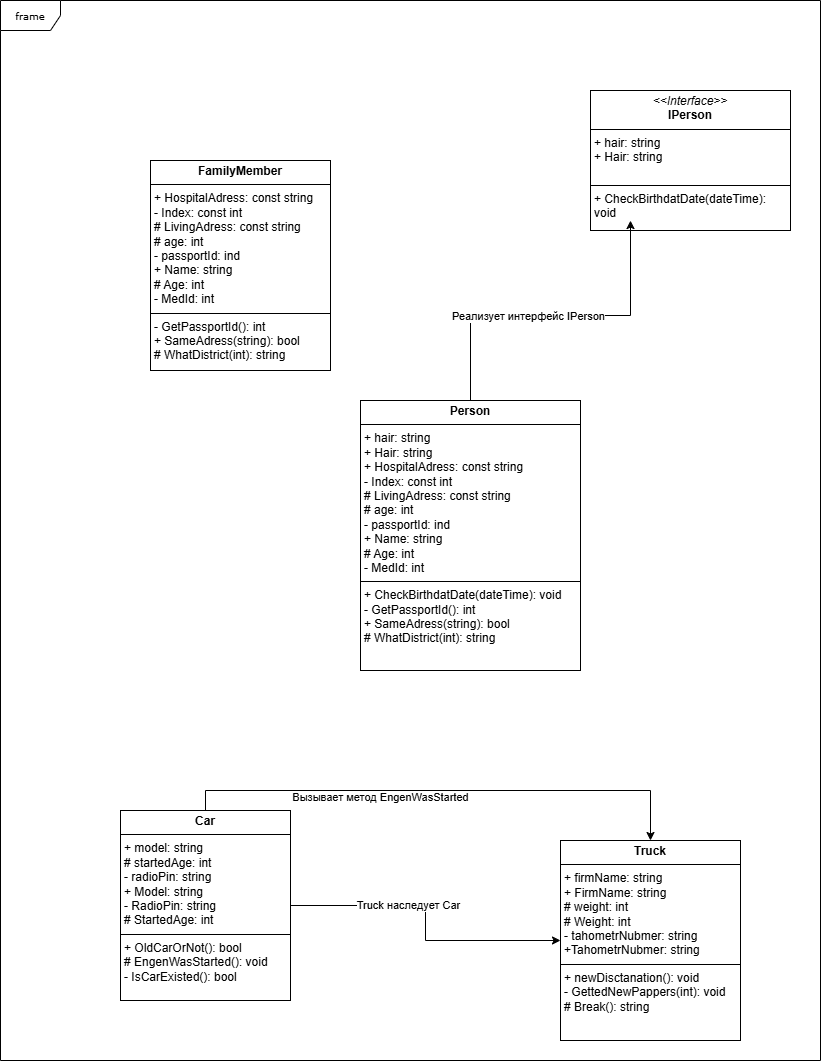

The diagram above was exported from draw.io. Its source (the exported page's mxGraphModel, read from the mxfile embedded in the PNG):
<mxGraphModel dx="1892" dy="567" grid="1" gridSize="10" guides="1" tooltips="1" connect="1" arrows="1" fold="1" page="1" pageScale="1" pageWidth="850" pageHeight="1100" background="none" math="0" shadow="0">
  <root>
    <mxCell id="0" />
    <mxCell id="1" parent="0" />
    <mxCell id="17acba5748e5396b-1" value="frame" style="shape=umlFrame;whiteSpace=wrap;html=1;rounded=0;shadow=0;comic=0;labelBackgroundColor=none;strokeWidth=1;fontFamily=Verdana;fontSize=10;align=center;" parent="1" vertex="1">
      <mxGeometry x="-10" y="30" width="820" height="1060" as="geometry" />
    </mxCell>
    <mxCell id="Qvum2uyugddtO9BH3RVW-1" value="&lt;p style=&quot;margin:0px;margin-top:4px;text-align:center;&quot;&gt;&lt;b&gt;FamilyMember&lt;/b&gt;&lt;br&gt;&lt;/p&gt;&lt;hr size=&quot;1&quot; style=&quot;border-style:solid;&quot;&gt;&lt;p style=&quot;margin:0px;margin-left:4px;&quot;&gt;+ HospitalAdress: const string&lt;/p&gt;&lt;p style=&quot;margin:0px;margin-left:4px;&quot;&gt;- Index: const int&lt;/p&gt;&lt;p style=&quot;margin:0px;margin-left:4px;&quot;&gt;#&amp;nbsp;LivingAdress: const string&lt;/p&gt;&lt;p style=&quot;margin:0px;margin-left:4px;&quot;&gt;# age: int&lt;/p&gt;&lt;p style=&quot;margin:0px;margin-left:4px;&quot;&gt;- passportId: ind&lt;/p&gt;&lt;p style=&quot;margin:0px;margin-left:4px;&quot;&gt;+ Name: string&lt;/p&gt;&lt;p style=&quot;margin:0px;margin-left:4px;&quot;&gt;# Age: int&lt;/p&gt;&lt;p style=&quot;margin:0px;margin-left:4px;&quot;&gt;- MedId: int&lt;/p&gt;&lt;hr size=&quot;1&quot; style=&quot;border-style:solid;&quot;&gt;&lt;p style=&quot;margin:0px;margin-left:4px;&quot;&gt;- GetPassportId(): int&lt;/p&gt;&lt;p style=&quot;margin:0px;margin-left:4px;&quot;&gt;+&amp;nbsp;SameAdress(string): bool&lt;/p&gt;&lt;p style=&quot;margin:0px;margin-left:4px;&quot;&gt;#&amp;nbsp;WhatDistrict(int): string&lt;/p&gt;" style="verticalAlign=top;align=left;overflow=fill;html=1;whiteSpace=wrap;" parent="1" vertex="1">
      <mxGeometry x="140" y="190" width="180" height="210" as="geometry" />
    </mxCell>
    <mxCell id="Qvum2uyugddtO9BH3RVW-3" value="&lt;p style=&quot;margin:0px;margin-top:4px;text-align:center;&quot;&gt;&lt;i&gt;&amp;lt;&amp;lt;Interface&amp;gt;&amp;gt;&lt;/i&gt;&lt;br&gt;&lt;b&gt;IPerson&lt;/b&gt;&lt;/p&gt;&lt;hr size=&quot;1&quot; style=&quot;border-style:solid;&quot;&gt;&lt;p style=&quot;margin:0px;margin-left:4px;&quot;&gt;+ hair: string&lt;br&gt;+ Hair: string&lt;/p&gt;&lt;p style=&quot;margin:0px;margin-left:4px;&quot;&gt;&lt;br&gt;&lt;/p&gt;&lt;hr size=&quot;1&quot; style=&quot;border-style:solid;&quot;&gt;&lt;p style=&quot;margin:0px;margin-left:4px;&quot;&gt;+ CheckBirthdatDate(dateTime): void&lt;br&gt;&lt;br&gt;&lt;/p&gt;" style="verticalAlign=top;align=left;overflow=fill;html=1;whiteSpace=wrap;" parent="1" vertex="1">
      <mxGeometry x="580" y="120" width="200" height="140" as="geometry" />
    </mxCell>
    <mxCell id="Qvum2uyugddtO9BH3RVW-4" value="&lt;p style=&quot;margin:0px;margin-top:4px;text-align:center;&quot;&gt;&lt;b&gt;Person&lt;/b&gt;&lt;/p&gt;&lt;hr size=&quot;1&quot; style=&quot;border-style:solid;&quot;&gt;&lt;p style=&quot;margin: 0px 0px 0px 4px;&quot;&gt;+ hair: string&lt;br&gt;+ Hair: string&lt;/p&gt;&lt;p style=&quot;margin: 0px 0px 0px 4px;&quot;&gt;+ HospitalAdress: const string&lt;/p&gt;&lt;p style=&quot;margin: 0px 0px 0px 4px;&quot;&gt;- Index: const int&lt;/p&gt;&lt;p style=&quot;margin: 0px 0px 0px 4px;&quot;&gt;#&amp;nbsp;LivingAdress: const string&lt;/p&gt;&lt;p style=&quot;margin: 0px 0px 0px 4px;&quot;&gt;# age: int&lt;/p&gt;&lt;p style=&quot;margin: 0px 0px 0px 4px;&quot;&gt;- passportId: ind&lt;/p&gt;&lt;p style=&quot;margin: 0px 0px 0px 4px;&quot;&gt;+ Name: string&lt;/p&gt;&lt;p style=&quot;margin: 0px 0px 0px 4px;&quot;&gt;# Age: int&lt;/p&gt;&lt;p style=&quot;margin: 0px 0px 0px 4px;&quot;&gt;- MedId: int&lt;/p&gt;&lt;hr size=&quot;1&quot; style=&quot;border-style:solid;&quot;&gt;&lt;p style=&quot;margin:0px;margin-left:4px;&quot;&gt;+ CheckBirthdatDate(dateTime): void&lt;br&gt;&lt;/p&gt;&lt;p style=&quot;margin: 0px 0px 0px 4px;&quot;&gt;- GetPassportId(): int&lt;/p&gt;&lt;p style=&quot;margin: 0px 0px 0px 4px;&quot;&gt;+&amp;nbsp;SameAdress(string): bool&lt;/p&gt;&lt;p style=&quot;margin: 0px 0px 0px 4px;&quot;&gt;#&amp;nbsp;WhatDistrict(int): string&lt;/p&gt;" style="verticalAlign=top;align=left;overflow=fill;html=1;whiteSpace=wrap;" parent="1" vertex="1">
      <mxGeometry x="350" y="430" width="220" height="270" as="geometry" />
    </mxCell>
    <mxCell id="Qvum2uyugddtO9BH3RVW-10" style="edgeStyle=orthogonalEdgeStyle;rounded=0;orthogonalLoop=1;jettySize=auto;html=1;exitX=0.5;exitY=0;exitDx=0;exitDy=0;entryX=0.2;entryY=0.929;entryDx=0;entryDy=0;entryPerimeter=0;" parent="1" source="Qvum2uyugddtO9BH3RVW-4" target="Qvum2uyugddtO9BH3RVW-3" edge="1">
      <mxGeometry relative="1" as="geometry" />
    </mxCell>
    <mxCell id="Qvum2uyugddtO9BH3RVW-12" value="Реализует интерфейс IPerson" style="edgeLabel;html=1;align=center;verticalAlign=middle;resizable=0;points=[];" parent="Qvum2uyugddtO9BH3RVW-10" vertex="1" connectable="0">
      <mxGeometry x="-0.1657" relative="1" as="geometry">
        <mxPoint as="offset" />
      </mxGeometry>
    </mxCell>
    <mxCell id="Qvum2uyugddtO9BH3RVW-15" style="edgeStyle=orthogonalEdgeStyle;rounded=0;orthogonalLoop=1;jettySize=auto;html=1;exitX=1;exitY=0.5;exitDx=0;exitDy=0;entryX=0;entryY=0.5;entryDx=0;entryDy=0;" parent="1" source="Qvum2uyugddtO9BH3RVW-13" target="Qvum2uyugddtO9BH3RVW-14" edge="1">
      <mxGeometry relative="1" as="geometry" />
    </mxCell>
    <mxCell id="Qvum2uyugddtO9BH3RVW-16" value="Truck наследует Car" style="edgeLabel;html=1;align=center;verticalAlign=middle;resizable=0;points=[];" parent="Qvum2uyugddtO9BH3RVW-15" vertex="1" connectable="0">
      <mxGeometry x="-0.2325" y="1" relative="1" as="geometry">
        <mxPoint as="offset" />
      </mxGeometry>
    </mxCell>
    <mxCell id="Qvum2uyugddtO9BH3RVW-17" style="edgeStyle=orthogonalEdgeStyle;rounded=0;orthogonalLoop=1;jettySize=auto;html=1;exitX=0.5;exitY=0;exitDx=0;exitDy=0;entryX=0.5;entryY=0;entryDx=0;entryDy=0;" parent="1" source="Qvum2uyugddtO9BH3RVW-13" target="Qvum2uyugddtO9BH3RVW-14" edge="1">
      <mxGeometry relative="1" as="geometry" />
    </mxCell>
    <mxCell id="Qvum2uyugddtO9BH3RVW-18" value="Вызывает метод EngenWasStarted" style="edgeLabel;html=1;align=center;verticalAlign=middle;resizable=0;points=[];" parent="Qvum2uyugddtO9BH3RVW-17" vertex="1" connectable="0">
      <mxGeometry x="-0.2471" y="-6" relative="1" as="geometry">
        <mxPoint as="offset" />
      </mxGeometry>
    </mxCell>
    <mxCell id="Qvum2uyugddtO9BH3RVW-13" value="&lt;p style=&quot;margin:0px;margin-top:4px;text-align:center;&quot;&gt;&lt;b&gt;Car&lt;/b&gt;&lt;/p&gt;&lt;hr size=&quot;1&quot; style=&quot;border-style:solid;&quot;&gt;&lt;p style=&quot;margin:0px;margin-left:4px;&quot;&gt;+ model: string&lt;/p&gt;&lt;p style=&quot;margin:0px;margin-left:4px;&quot;&gt;#&amp;nbsp;startedAge: int&lt;/p&gt;&lt;p style=&quot;margin:0px;margin-left:4px;&quot;&gt;-&amp;nbsp;radioPin: string&lt;/p&gt;&lt;p style=&quot;margin:0px;margin-left:4px;&quot;&gt;+ Model: string&lt;br&gt;&lt;/p&gt;&lt;p style=&quot;margin:0px;margin-left:4px;&quot;&gt;- RadioPin: string&lt;br&gt;&lt;/p&gt;&lt;p style=&quot;margin:0px;margin-left:4px;&quot;&gt;# StartedAge: int&lt;br&gt;&lt;/p&gt;&lt;hr size=&quot;1&quot; style=&quot;border-style:solid;&quot;&gt;&lt;p style=&quot;margin:0px;margin-left:4px;&quot;&gt;+ OldCarOrNot(): bool&lt;/p&gt;&lt;p style=&quot;margin:0px;margin-left:4px;&quot;&gt;#&amp;nbsp;EngenWasStarted(): void&lt;/p&gt;&lt;p style=&quot;margin:0px;margin-left:4px;&quot;&gt;-&amp;nbsp;IsCarExisted(): bool&lt;/p&gt;&lt;p style=&quot;margin:0px;margin-left:4px;&quot;&gt;&lt;br&gt;&lt;/p&gt;" style="verticalAlign=top;align=left;overflow=fill;html=1;whiteSpace=wrap;" parent="1" vertex="1">
      <mxGeometry x="110" y="840" width="170" height="190" as="geometry" />
    </mxCell>
    <mxCell id="Qvum2uyugddtO9BH3RVW-14" value="&lt;p style=&quot;margin:0px;margin-top:4px;text-align:center;&quot;&gt;&lt;b&gt;Truck&lt;/b&gt;&lt;/p&gt;&lt;hr size=&quot;1&quot; style=&quot;border-style:solid;&quot;&gt;&lt;p style=&quot;margin:0px;margin-left:4px;&quot;&gt;+ firmName: string&lt;/p&gt;&lt;p style=&quot;margin:0px;margin-left:4px;&quot;&gt;+ FirmName: string&lt;/p&gt;&lt;p style=&quot;margin:0px;margin-left:4px;&quot;&gt;# weight: int&lt;/p&gt;&lt;p style=&quot;margin:0px;margin-left:4px;&quot;&gt;# Weight: int&lt;/p&gt;&lt;p style=&quot;margin:0px;margin-left:4px;&quot;&gt;-&amp;nbsp;tahometrNubmer: string&lt;/p&gt;&lt;p style=&quot;margin:0px;margin-left:4px;&quot;&gt;+TahometrNubmer: string&lt;br&gt;&lt;/p&gt;&lt;hr size=&quot;1&quot; style=&quot;border-style:solid;&quot;&gt;&lt;p style=&quot;margin:0px;margin-left:4px;&quot;&gt;+ newDisctanation(): void&lt;/p&gt;&lt;p style=&quot;margin:0px;margin-left:4px;&quot;&gt;-&amp;nbsp;GettedNewPappers(int): void&lt;/p&gt;&lt;p style=&quot;margin:0px;margin-left:4px;&quot;&gt;#&amp;nbsp;Break(): string&lt;/p&gt;" style="verticalAlign=top;align=left;overflow=fill;html=1;whiteSpace=wrap;" parent="1" vertex="1">
      <mxGeometry x="550" y="870" width="180" height="200" as="geometry" />
    </mxCell>
  </root>
</mxGraphModel>